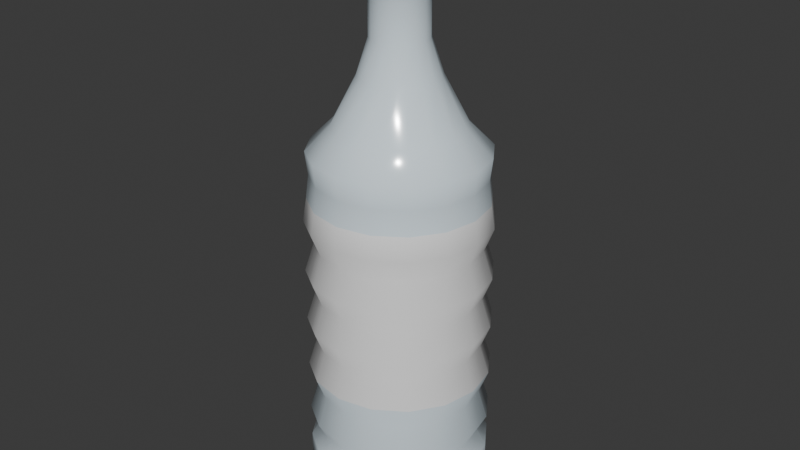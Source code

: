 # Source: waterbottle.blend  (saved by Blender 5.1.30; exported with 4.5.12 LTS)
import bpy
from mathutils import Matrix  # noqa: F401  (used for matrix-valued properties, if any)

bpy.ops.wm.read_factory_settings(use_empty=True)
scene = bpy.context.scene
scene.name = 'Scene'

# ---- collections
col_collection = bpy.data.collections.new('Collection'); scene.collection.children.link(col_collection)

# ---- materials (node trees are filled in below, after node groups)
mat_mat_bottle_body_008 = bpy.data.materials.new('Mat_Bottle_Body.008')
mat_mat_bottle_cap_008 = bpy.data.materials.new('Mat_Bottle_Cap.008')
mat_mat_bottle_label_008 = bpy.data.materials.new('Mat_Bottle_Label.008')

# ---- material node trees
mat_mat_bottle_body_008.use_nodes = True; mat_mat_bottle_body_008.node_tree.nodes.clear()
_N = mat_mat_bottle_body_008.node_tree.nodes; _L = mat_mat_bottle_body_008.node_tree.links
n0 = _N.new('ShaderNodeBsdfPrincipled'); n0.name = 'Principled BSDF'; n0.location = (-200, 100)
n0.inputs[0].default_value = (0.78, 0.9, 0.97, 1.0)
n0.inputs[2].default_value = 0.15
n0.inputs[13].default_value = 0.6
n1 = _N.new('ShaderNodeOutputMaterial'); n1.name = 'Material Output'; n1.location = (200, 100)
_L.new(n0.outputs[0], n1.inputs[0])
n1.is_active_output = True
mat_mat_bottle_cap_008.use_nodes = True; mat_mat_bottle_cap_008.node_tree.nodes.clear()
_N = mat_mat_bottle_cap_008.node_tree.nodes; _L = mat_mat_bottle_cap_008.node_tree.links
n0 = _N.new('ShaderNodeBsdfPrincipled'); n0.name = 'Principled BSDF'; n0.location = (-200, 100)
n0.inputs[0].default_value = (0.96, 0.96, 0.96, 1.0)
n0.inputs[2].default_value = 0.15
n0.inputs[13].default_value = 0.6
n1 = _N.new('ShaderNodeOutputMaterial'); n1.name = 'Material Output'; n1.location = (200, 100)
_L.new(n0.outputs[0], n1.inputs[0])
n1.is_active_output = True
mat_mat_bottle_label_008.use_nodes = True; mat_mat_bottle_label_008.node_tree.nodes.clear()
_N = mat_mat_bottle_label_008.node_tree.nodes; _L = mat_mat_bottle_label_008.node_tree.links
n0 = _N.new('ShaderNodeBsdfPrincipled'); n0.name = 'Principled BSDF'; n0.location = (-200, 100)
n0.inputs[0].default_value = (0.99, 0.99, 0.99, 1.0)
n0.inputs[2].default_value = 0.15
n0.inputs[13].default_value = 0.6
n1 = _N.new('ShaderNodeOutputMaterial'); n1.name = 'Material Output'; n1.location = (200, 100)
_L.new(n0.outputs[0], n1.inputs[0])
n1.is_active_output = True

# ---- world
world_world = bpy.data.worlds.new('World'); scene.world = world_world
world_world.use_nodes = True; world_world.node_tree.nodes.clear()
_N = world_world.node_tree.nodes; _L = world_world.node_tree.links
n0 = _N.new('ShaderNodeOutputWorld'); n0.name = 'World Output'; n0.location = (200, 100)
n1 = _N.new('ShaderNodeBackground'); n1.name = 'Background'; n1.location = (-200, 100)
n1.inputs[0].default_value = (0.05088, 0.05088, 0.05088, 1.0)
_L.new(n1.outputs[0], n0.inputs[0])
n0.is_active_output = True
world_world.color = (0.05088, 0.05088, 0.05088)
world_world.sun_shadow_jitter_overblur = 0.0

# ---- meshes
me_waterbottle = bpy.data.meshes.new('WaterBottle')
me_waterbottle.from_pydata([(0.093, 0.0, -0.505), (0.08592, 0.03559, -0.505), (0.06576, 0.06576, -0.505), (0.03559, 0.08592, -0.505), (5.695e-18, 0.093, -0.505), (-0.03559, 0.08592, -0.505), (-0.06576, 0.06576, -0.505), (-0.08592, 0.03559, -0.505), (-0.093, 1.139e-17, -0.505), (-0.08592, -0.03559, -0.505), (-0.06576, -0.06576, -0.505), (-0.03559, -0.08592, -0.505), (-1.708e-17, -0.093, -0.505), (0.03559, -0.08592, -0.505), (0.06576, -0.06576, -0.505), (0.08592, -0.03559, -0.505), (0.1318, 0.0, -0.485), (0.1217, 0.05042, -0.485), (0.09316, 0.09316, -0.485), (0.05042, 0.1217, -0.485), (8.067e-18, 0.1318, -0.485), (-0.05042, 0.1217, -0.485), (-0.09316, 0.09316, -0.485), (-0.1217, 0.05042, -0.485), (-0.1318, 1.613e-17, -0.485), (-0.1217, -0.05042, -0.485), (-0.09316, -0.09316, -0.485), (-0.05042, -0.1217, -0.485), (-2.42e-17, -0.1318, -0.485), (0.05042, -0.1217, -0.485), (0.09316, -0.09316, -0.485), (0.1217, -0.05042, -0.485), (0.155, 0.0, -0.445), (0.1432, 0.05932, -0.445), (0.1096, 0.1096, -0.445), (0.05932, 0.1432, -0.445), (9.491e-18, 0.155, -0.445), (-0.05932, 0.1432, -0.445), (-0.1096, 0.1096, -0.445), (-0.1432, 0.05932, -0.445), (-0.155, 1.898e-17, -0.445), (-0.1432, -0.05932, -0.445), (-0.1096, -0.1096, -0.445), (-0.05932, -0.1432, -0.445), (-2.847e-17, -0.155, -0.445), (0.05932, -0.1432, -0.445), (0.1096, -0.1096, -0.445), (0.1432, -0.05932, -0.445), (0.155, 0.0, -0.405), (0.1432, 0.05932, -0.405), (0.1096, 0.1096, -0.405), (0.05932, 0.1432, -0.405), (9.491e-18, 0.155, -0.405), (-0.05932, 0.1432, -0.405), (-0.1096, 0.1096, -0.405), (-0.1432, 0.05932, -0.405), (-0.155, 1.898e-17, -0.405), (-0.1432, -0.05932, -0.405), (-0.1096, -0.1096, -0.405), (-0.05932, -0.1432, -0.405), (-2.847e-17, -0.155, -0.405), (0.05932, -0.1432, -0.405), (0.1096, -0.1096, -0.405), (0.1432, -0.05932, -0.405), (0.1395, 0.0, -0.375), (0.1289, 0.05338, -0.375), (0.09864, 0.09864, -0.375), (0.05338, 0.1289, -0.375), (8.542e-18, 0.1395, -0.375), (-0.05338, 0.1289, -0.375), (-0.09864, 0.09864, -0.375), (-0.1289, 0.05338, -0.375), (-0.1395, 1.708e-17, -0.375), (-0.1289, -0.05338, -0.375), (-0.09864, -0.09864, -0.375), (-0.05338, -0.1289, -0.375), (-2.563e-17, -0.1395, -0.375), (0.05338, -0.1289, -0.375), (0.09864, -0.09864, -0.375), (0.1289, -0.05338, -0.375), (0.155, 0.0, -0.345), (0.1432, 0.05932, -0.345), (0.1096, 0.1096, -0.345), (0.05932, 0.1432, -0.345), (9.491e-18, 0.155, -0.345), (-0.05932, 0.1432, -0.345), (-0.1096, 0.1096, -0.345), (-0.1432, 0.05932, -0.345), (-0.155, 1.898e-17, -0.345), (-0.1432, -0.05932, -0.345), (-0.1096, -0.1096, -0.345), (-0.05932, -0.1432, -0.345), (-2.847e-17, -0.155, -0.345), (0.05932, -0.1432, -0.345), (0.1096, -0.1096, -0.345), (0.1432, -0.05932, -0.345), (0.1395, 0.0, -0.295), (0.1289, 0.05338, -0.295), (0.09864, 0.09864, -0.295), (0.05338, 0.1289, -0.295), (8.542e-18, 0.1395, -0.295), (-0.05338, 0.1289, -0.295), (-0.09864, 0.09864, -0.295), (-0.1289, 0.05338, -0.295), (-0.1395, 1.708e-17, -0.295), (-0.1289, -0.05338, -0.295), (-0.09864, -0.09864, -0.295), (-0.05338, -0.1289, -0.295), (-2.563e-17, -0.1395, -0.295), (0.05338, -0.1289, -0.295), (0.09864, -0.09864, -0.295), (0.1289, -0.05338, -0.295), (0.155, 0.0, -0.255), (0.1432, 0.05932, -0.255), (0.1096, 0.1096, -0.255), (0.05932, 0.1432, -0.255), (9.491e-18, 0.155, -0.255), (-0.05932, 0.1432, -0.255), (-0.1096, 0.1096, -0.255), (-0.1432, 0.05932, -0.255), (-0.155, 1.898e-17, -0.255), (-0.1432, -0.05932, -0.255), (-0.1096, -0.1096, -0.255), (-0.05932, -0.1432, -0.255), (-2.847e-17, -0.155, -0.255), (0.05932, -0.1432, -0.255), (0.1096, -0.1096, -0.255), (0.1432, -0.05932, -0.255), (0.1395, 0.0, -0.205), (0.1289, 0.05338, -0.205), (0.09864, 0.09864, -0.205), (0.05338, 0.1289, -0.205), (8.542e-18, 0.1395, -0.205), (-0.05338, 0.1289, -0.205), (-0.09864, 0.09864, -0.205), (-0.1289, 0.05338, -0.205), (-0.1395, 1.708e-17, -0.205), (-0.1289, -0.05338, -0.205), (-0.09864, -0.09864, -0.205), (-0.05338, -0.1289, -0.205), (-2.563e-17, -0.1395, -0.205), (0.05338, -0.1289, -0.205), (0.09864, -0.09864, -0.205), (0.1289, -0.05338, -0.205), (0.155, 0.0, -0.165), (0.1432, 0.05932, -0.165), (0.1096, 0.1096, -0.165), (0.05932, 0.1432, -0.165), (9.491e-18, 0.155, -0.165), (-0.05932, 0.1432, -0.165), (-0.1096, 0.1096, -0.165), (-0.1432, 0.05932, -0.165), (-0.155, 1.898e-17, -0.165), (-0.1432, -0.05932, -0.165), (-0.1096, -0.1096, -0.165), (-0.05932, -0.1432, -0.165), (-2.847e-17, -0.155, -0.165), (0.05932, -0.1432, -0.165), (0.1096, -0.1096, -0.165), (0.1432, -0.05932, -0.165), (0.1395, 0.0, -0.115), (0.1289, 0.05338, -0.115), (0.09864, 0.09864, -0.115), (0.05338, 0.1289, -0.115), (8.542e-18, 0.1395, -0.115), (-0.05338, 0.1289, -0.115), (-0.09864, 0.09864, -0.115), (-0.1289, 0.05338, -0.115), (-0.1395, 1.708e-17, -0.115), (-0.1289, -0.05338, -0.115), (-0.09864, -0.09864, -0.115), (-0.05338, -0.1289, -0.115), (-2.563e-17, -0.1395, -0.115), (0.05338, -0.1289, -0.115), (0.09864, -0.09864, -0.115), (0.1289, -0.05338, -0.115), (0.155, 0.0, -0.075), (0.1432, 0.05932, -0.075), (0.1096, 0.1096, -0.075), (0.05932, 0.1432, -0.075), (9.491e-18, 0.155, -0.075), (-0.05932, 0.1432, -0.075), (-0.1096, 0.1096, -0.075), (-0.1432, 0.05932, -0.075), (-0.155, 1.898e-17, -0.075), (-0.1432, -0.05932, -0.075), (-0.1096, -0.1096, -0.075), (-0.05932, -0.1432, -0.075), (-2.847e-17, -0.155, -0.075), (0.05932, -0.1432, -0.075), (0.1096, -0.1096, -0.075), (0.1432, -0.05932, -0.075), (0.1395, 0.0, -0.025), (0.1289, 0.05338, -0.025), (0.09864, 0.09864, -0.025), (0.05338, 0.1289, -0.025), (8.542e-18, 0.1395, -0.025), (-0.05338, 0.1289, -0.025), (-0.09864, 0.09864, -0.025), (-0.1289, 0.05338, -0.025), (-0.1395, 1.708e-17, -0.025), (-0.1289, -0.05338, -0.025), (-0.09864, -0.09864, -0.025), (-0.05338, -0.1289, -0.025), (-2.563e-17, -0.1395, -0.025), (0.05338, -0.1289, -0.025), (0.09864, -0.09864, -0.025), (0.1289, -0.05338, -0.025), (0.155, 0.0, 0.015), (0.1432, 0.05932, 0.015), (0.1096, 0.1096, 0.015), (0.05932, 0.1432, 0.015), (9.491e-18, 0.155, 0.015), (-0.05932, 0.1432, 0.015), (-0.1096, 0.1096, 0.015), (-0.1432, 0.05932, 0.015), (-0.155, 1.898e-17, 0.015), (-0.1432, -0.05932, 0.015), (-0.1096, -0.1096, 0.015), (-0.05932, -0.1432, 0.015), (-2.847e-17, -0.155, 0.015), (0.05932, -0.1432, 0.015), (0.1096, -0.1096, 0.015), (0.1432, -0.05932, 0.015), (0.1488, 0.0, 0.055), (0.1375, 0.05694, 0.055), (0.1052, 0.1052, 0.055), (0.05694, 0.1375, 0.055), (9.111e-18, 0.1488, 0.055), (-0.05694, 0.1375, 0.055), (-0.1052, 0.1052, 0.055), (-0.1375, 0.05694, 0.055), (-0.1488, 1.822e-17, 0.055), (-0.1375, -0.05694, 0.055), (-0.1052, -0.1052, 0.055), (-0.05694, -0.1375, 0.055), (-2.733e-17, -0.1488, 0.055), (0.05694, -0.1375, 0.055), (0.1052, -0.1052, 0.055), (0.1375, -0.05694, 0.055), (0.1442, 0.0, 0.095), (0.1332, 0.05516, 0.095), (0.1019, 0.1019, 0.095), (0.05516, 0.1332, 0.095), (8.827e-18, 0.1442, 0.095), (-0.05516, 0.1332, 0.095), (-0.1019, 0.1019, 0.095), (-0.1332, 0.05516, 0.095), (-0.1442, 1.765e-17, 0.095), (-0.1332, -0.05516, 0.095), (-0.1019, -0.1019, 0.095), (-0.05516, -0.1332, 0.095), (-2.648e-17, -0.1442, 0.095), (0.05516, -0.1332, 0.095), (0.1019, -0.1019, 0.095), (0.1332, -0.05516, 0.095), (0.1488, 0.0, 0.135), (0.1375, 0.05694, 0.135), (0.1052, 0.1052, 0.135), (0.05694, 0.1375, 0.135), (9.111e-18, 0.1488, 0.135), (-0.05694, 0.1375, 0.135), (-0.1052, 0.1052, 0.135), (-0.1375, 0.05694, 0.135), (-0.1488, 1.822e-17, 0.135), (-0.1375, -0.05694, 0.135), (-0.1052, -0.1052, 0.135), (-0.05694, -0.1375, 0.135), (-2.733e-17, -0.1488, 0.135), (0.05694, -0.1375, 0.135), (0.1052, -0.1052, 0.135), (0.1375, -0.05694, 0.135), (0.1085, 0.0, 0.175), (0.1002, 0.04152, 0.175), (0.07672, 0.07672, 0.175), (0.04152, 0.1002, 0.175), (6.644e-18, 0.1085, 0.175), (-0.04152, 0.1002, 0.175), (-0.07672, 0.07672, 0.175), (-0.1002, 0.04152, 0.175), (-0.1085, 1.329e-17, 0.175), (-0.1002, -0.04152, 0.175), (-0.07672, -0.07672, 0.175), (-0.04152, -0.1002, 0.175), (-1.993e-17, -0.1085, 0.175), (0.04152, -0.1002, 0.175), (0.07672, -0.07672, 0.175), (0.1002, -0.04152, 0.175), (0.0672, 0.0, 0.255), (0.06208, 0.02572, 0.255), (0.04752, 0.04752, 0.255), (0.02572, 0.06208, 0.255), (4.115e-18, 0.0672, 0.255), (-0.02572, 0.06208, 0.255), (-0.04752, 0.04752, 0.255), (-0.06208, 0.02572, 0.255), (-0.0672, 8.23e-18, 0.255), (-0.06208, -0.02572, 0.255), (-0.04752, -0.04752, 0.255), (-0.02572, -0.06208, 0.255), (-1.234e-17, -0.0672, 0.255), (0.02572, -0.06208, 0.255), (0.04752, -0.04752, 0.255), (0.06208, -0.02572, 0.255), (0.048, 0.0, 0.315), (0.04435, 0.01837, 0.315), (0.03394, 0.03394, 0.315), (0.01837, 0.04435, 0.315), (2.939e-18, 0.048, 0.315), (-0.01837, 0.04435, 0.315), (-0.03394, 0.03394, 0.315), (-0.04435, 0.01837, 0.315), (-0.048, 5.878e-18, 0.315), (-0.04435, -0.01837, 0.315), (-0.03394, -0.03394, 0.315), (-0.01837, -0.04435, 0.315), (-8.817e-18, -0.048, 0.315), (0.01837, -0.04435, 0.315), (0.03394, -0.03394, 0.315), (0.04435, -0.01837, 0.315), (0.048, 0.0, 0.395), (0.04435, 0.01837, 0.395), (0.03394, 0.03394, 0.395), (0.01837, 0.04435, 0.395), (2.939e-18, 0.048, 0.395), (-0.01837, 0.04435, 0.395), (-0.03394, 0.03394, 0.395), (-0.04435, 0.01837, 0.395), (-0.048, 5.878e-18, 0.395), (-0.04435, -0.01837, 0.395), (-0.03394, -0.03394, 0.395), (-0.01837, -0.04435, 0.395), (-8.817e-18, -0.048, 0.395), (0.01837, -0.04435, 0.395), (0.03394, -0.03394, 0.395), (0.04435, -0.01837, 0.395), (0.058, 0.0, 0.415), (0.05359, 0.0222, 0.415), (0.04101, 0.04101, 0.415), (0.0222, 0.05359, 0.415), (3.551e-18, 0.058, 0.415), (-0.0222, 0.05359, 0.415), (-0.04101, 0.04101, 0.415), (-0.05359, 0.0222, 0.415), (-0.058, 7.103e-18, 0.415), (-0.05359, -0.0222, 0.415), (-0.04101, -0.04101, 0.415), (-0.0222, -0.05359, 0.415), (-1.065e-17, -0.058, 0.415), (0.0222, -0.05359, 0.415), (0.04101, -0.04101, 0.415), (0.05359, -0.0222, 0.415), (0.058, 0.0, 0.445), (0.05359, 0.0222, 0.445), (0.04101, 0.04101, 0.445), (0.0222, 0.05359, 0.445), (3.551e-18, 0.058, 0.445), (-0.0222, 0.05359, 0.445), (-0.04101, 0.04101, 0.445), (-0.05359, 0.0222, 0.445), (-0.058, 7.103e-18, 0.445), (-0.05359, -0.0222, 0.445), (-0.04101, -0.04101, 0.445), (-0.0222, -0.05359, 0.445), (-1.065e-17, -0.058, 0.445), (0.0222, -0.05359, 0.445), (0.04101, -0.04101, 0.445), (0.05359, -0.0222, 0.445), (0.058, 0.0, 0.495), (0.05359, 0.0222, 0.495), (0.04101, 0.04101, 0.495), (0.0222, 0.05359, 0.495), (3.551e-18, 0.058, 0.495), (-0.0222, 0.05359, 0.495), (-0.04101, 0.04101, 0.495), (-0.05359, 0.0222, 0.495), (-0.058, 7.103e-18, 0.495), (-0.05359, -0.0222, 0.495), (-0.04101, -0.04101, 0.495), (-0.0222, -0.05359, 0.495), (-1.065e-17, -0.058, 0.495), (0.0222, -0.05359, 0.495), (0.04101, -0.04101, 0.495), (0.05359, -0.0222, 0.495), (0.05336, 0.0, 0.485), (0.0493, 0.02042, 0.485), (0.03773, 0.03773, 0.485), (0.02042, 0.0493, 0.485), (3.267e-18, 0.05336, 0.485), (-0.02042, 0.0493, 0.485), (-0.03773, 0.03773, 0.485), (-0.0493, 0.02042, 0.485), (-0.05336, 6.535e-18, 0.485), (-0.0493, -0.02042, 0.485), (-0.03773, -0.03773, 0.485), (-0.02042, -0.0493, 0.485), (-9.802e-18, -0.05336, 0.485), (0.02042, -0.0493, 0.485), (0.03773, -0.03773, 0.485), (0.0493, -0.02042, 0.485), (0.0, 0.0, 0.505)], [], [(0, 17, 16), (0, 18, 17), (0, 19, 18), (0, 20, 19), (0, 21, 20), (0, 22, 21), (0, 23, 22), (0, 24, 23), (0, 25, 24), (0, 26, 25), (0, 27, 26), (0, 28, 27), (0, 29, 28), (0, 30, 29), (0, 31, 30), (0, 16, 31), (16, 17, 33, 32), (17, 18, 34, 33), (18, 19, 35, 34), (19, 20, 36, 35), (20, 21, 37, 36), (21, 22, 38, 37), (22, 23, 39, 38), (23, 24, 40, 39), (24, 25, 41, 40), (25, 26, 42, 41), (26, 27, 43, 42), (27, 28, 44, 43), (28, 29, 45, 44), (29, 30, 46, 45), (30, 31, 47, 46), (31, 16, 32, 47), (32, 33, 49, 48), (33, 34, 50, 49), (34, 35, 51, 50), (35, 36, 52, 51), (36, 37, 53, 52), (37, 38, 54, 53), (38, 39, 55, 54), (39, 40, 56, 55), (40, 41, 57, 56), (41, 42, 58, 57), (42, 43, 59, 58), (43, 44, 60, 59), (44, 45, 61, 60), (45, 46, 62, 61), (46, 47, 63, 62), (47, 32, 48, 63), (48, 49, 65, 64), (49, 50, 66, 65), (50, 51, 67, 66), (51, 52, 68, 67), (52, 53, 69, 68), (53, 54, 70, 69), (54, 55, 71, 70), (55, 56, 72, 71), (56, 57, 73, 72), (57, 58, 74, 73), (58, 59, 75, 74), (59, 60, 76, 75), (60, 61, 77, 76), (61, 62, 78, 77), (62, 63, 79, 78), (63, 48, 64, 79), (64, 65, 81, 80), (65, 66, 82, 81), (66, 67, 83, 82), (67, 68, 84, 83), (68, 69, 85, 84), (69, 70, 86, 85), (70, 71, 87, 86), (71, 72, 88, 87), (72, 73, 89, 88), (73, 74, 90, 89), (74, 75, 91, 90), (75, 76, 92, 91), (76, 77, 93, 92), (77, 78, 94, 93), (78, 79, 95, 94), (79, 64, 80, 95), (80, 81, 97, 96), (81, 82, 98, 97), (82, 83, 99, 98), (83, 84, 100, 99), (84, 85, 101, 100), (85, 86, 102, 101), (86, 87, 103, 102), (87, 88, 104, 103), (88, 89, 105, 104), (89, 90, 106, 105), (90, 91, 107, 106), (91, 92, 108, 107), (92, 93, 109, 108), (93, 94, 110, 109), (94, 95, 111, 110), (95, 80, 96, 111), (96, 97, 113, 112), (97, 98, 114, 113), (98, 99, 115, 114), (99, 100, 116, 115), (100, 101, 117, 116), (101, 102, 118, 117), (102, 103, 119, 118), (103, 104, 120, 119), (104, 105, 121, 120), (105, 106, 122, 121), (106, 107, 123, 122), (107, 108, 124, 123), (108, 109, 125, 124), (109, 110, 126, 125), (110, 111, 127, 126), (111, 96, 112, 127), (112, 113, 129, 128), (113, 114, 130, 129), (114, 115, 131, 130), (115, 116, 132, 131), (116, 117, 133, 132), (117, 118, 134, 133), (118, 119, 135, 134), (119, 120, 136, 135), (120, 121, 137, 136), (121, 122, 138, 137), (122, 123, 139, 138), (123, 124, 140, 139), (124, 125, 141, 140), (125, 126, 142, 141), (126, 127, 143, 142), (127, 112, 128, 143), (128, 129, 145, 144), (129, 130, 146, 145), (130, 131, 147, 146), (131, 132, 148, 147), (132, 133, 149, 148), (133, 134, 150, 149), (134, 135, 151, 150), (135, 136, 152, 151), (136, 137, 153, 152), (137, 138, 154, 153), (138, 139, 155, 154), (139, 140, 156, 155), (140, 141, 157, 156), (141, 142, 158, 157), (142, 143, 159, 158), (143, 128, 144, 159), (144, 145, 161, 160), (145, 146, 162, 161), (146, 147, 163, 162), (147, 148, 164, 163), (148, 149, 165, 164), (149, 150, 166, 165), (150, 151, 167, 166), (151, 152, 168, 167), (152, 153, 169, 168), (153, 154, 170, 169), (154, 155, 171, 170), (155, 156, 172, 171), (156, 157, 173, 172), (157, 158, 174, 173), (158, 159, 175, 174), (159, 144, 160, 175), (160, 161, 177, 176), (161, 162, 178, 177), (162, 163, 179, 178), (163, 164, 180, 179), (164, 165, 181, 180), (165, 166, 182, 181), (166, 167, 183, 182), (167, 168, 184, 183), (168, 169, 185, 184), (169, 170, 186, 185), (170, 171, 187, 186), (171, 172, 188, 187), (172, 173, 189, 188), (173, 174, 190, 189), (174, 175, 191, 190), (175, 160, 176, 191), (176, 177, 193, 192), (177, 178, 194, 193), (178, 179, 195, 194), (179, 180, 196, 195), (180, 181, 197, 196), (181, 182, 198, 197), (182, 183, 199, 198), (183, 184, 200, 199), (184, 185, 201, 200), (185, 186, 202, 201), (186, 187, 203, 202), (187, 188, 204, 203), (188, 189, 205, 204), (189, 190, 206, 205), (190, 191, 207, 206), (191, 176, 192, 207), (192, 193, 209, 208), (193, 194, 210, 209), (194, 195, 211, 210), (195, 196, 212, 211), (196, 197, 213, 212), (197, 198, 214, 213), (198, 199, 215, 214), (199, 200, 216, 215), (200, 201, 217, 216), (201, 202, 218, 217), (202, 203, 219, 218), (203, 204, 220, 219), (204, 205, 221, 220), (205, 206, 222, 221), (206, 207, 223, 222), (207, 192, 208, 223), (208, 209, 225, 224), (209, 210, 226, 225), (210, 211, 227, 226), (211, 212, 228, 227), (212, 213, 229, 228), (213, 214, 230, 229), (214, 215, 231, 230), (215, 216, 232, 231), (216, 217, 233, 232), (217, 218, 234, 233), (218, 219, 235, 234), (219, 220, 236, 235), (220, 221, 237, 236), (221, 222, 238, 237), (222, 223, 239, 238), (223, 208, 224, 239), (224, 225, 241, 240), (225, 226, 242, 241), (226, 227, 243, 242), (227, 228, 244, 243), (228, 229, 245, 244), (229, 230, 246, 245), (230, 231, 247, 246), (231, 232, 248, 247), (232, 233, 249, 248), (233, 234, 250, 249), (234, 235, 251, 250), (235, 236, 252, 251), (236, 237, 253, 252), (237, 238, 254, 253), (238, 239, 255, 254), (239, 224, 240, 255), (240, 241, 257, 256), (241, 242, 258, 257), (242, 243, 259, 258), (243, 244, 260, 259), (244, 245, 261, 260), (245, 246, 262, 261), (246, 247, 263, 262), (247, 248, 264, 263), (248, 249, 265, 264), (249, 250, 266, 265), (250, 251, 267, 266), (251, 252, 268, 267), (252, 253, 269, 268), (253, 254, 270, 269), (254, 255, 271, 270), (255, 240, 256, 271), (256, 257, 273, 272), (257, 258, 274, 273), (258, 259, 275, 274), (259, 260, 276, 275), (260, 261, 277, 276), (261, 262, 278, 277), (262, 263, 279, 278), (263, 264, 280, 279), (264, 265, 281, 280), (265, 266, 282, 281), (266, 267, 283, 282), (267, 268, 284, 283), (268, 269, 285, 284), (269, 270, 286, 285), (270, 271, 287, 286), (271, 256, 272, 287), (272, 273, 289, 288), (273, 274, 290, 289), (274, 275, 291, 290), (275, 276, 292, 291), (276, 277, 293, 292), (277, 278, 294, 293), (278, 279, 295, 294), (279, 280, 296, 295), (280, 281, 297, 296), (281, 282, 298, 297), (282, 283, 299, 298), (283, 284, 300, 299), (284, 285, 301, 300), (285, 286, 302, 301), (286, 287, 303, 302), (287, 272, 288, 303), (288, 289, 305, 304), (289, 290, 306, 305), (290, 291, 307, 306), (291, 292, 308, 307), (292, 293, 309, 308), (293, 294, 310, 309), (294, 295, 311, 310), (295, 296, 312, 311), (296, 297, 313, 312), (297, 298, 314, 313), (298, 299, 315, 314), (299, 300, 316, 315), (300, 301, 317, 316), (301, 302, 318, 317), (302, 303, 319, 318), (303, 288, 304, 319), (304, 305, 321, 320), (305, 306, 322, 321), (306, 307, 323, 322), (307, 308, 324, 323), (308, 309, 325, 324), (309, 310, 326, 325), (310, 311, 327, 326), (311, 312, 328, 327), (312, 313, 329, 328), (313, 314, 330, 329), (314, 315, 331, 330), (315, 316, 332, 331), (316, 317, 333, 332), (317, 318, 334, 333), (318, 319, 335, 334), (319, 304, 320, 335), (320, 321, 337, 336), (321, 322, 338, 337), (322, 323, 339, 338), (323, 324, 340, 339), (324, 325, 341, 340), (325, 326, 342, 341), (326, 327, 343, 342), (327, 328, 344, 343), (328, 329, 345, 344), (329, 330, 346, 345), (330, 331, 347, 346), (331, 332, 348, 347), (332, 333, 349, 348), (333, 334, 350, 349), (334, 335, 351, 350), (335, 320, 336, 351), (336, 337, 353, 352), (337, 338, 354, 353), (338, 339, 355, 354), (339, 340, 356, 355), (340, 341, 357, 356), (341, 342, 358, 357), (342, 343, 359, 358), (343, 344, 360, 359), (344, 345, 361, 360), (345, 346, 362, 361), (346, 347, 363, 362), (347, 348, 364, 363), (348, 349, 365, 364), (349, 350, 366, 365), (350, 351, 367, 366), (351, 336, 352, 367), (352, 353, 369, 368), (353, 354, 370, 369), (354, 355, 371, 370), (355, 356, 372, 371), (356, 357, 373, 372), (357, 358, 374, 373), (358, 359, 375, 374), (359, 360, 376, 375), (360, 361, 377, 376), (361, 362, 378, 377), (362, 363, 379, 378), (363, 364, 380, 379), (364, 365, 381, 380), (365, 366, 382, 381), (366, 367, 383, 382), (367, 352, 368, 383), (368, 369, 385, 384), (369, 370, 386, 385), (370, 371, 387, 386), (371, 372, 388, 387), (372, 373, 389, 388), (373, 374, 390, 389), (374, 375, 391, 390), (375, 376, 392, 391), (376, 377, 393, 392), (377, 378, 394, 393), (378, 379, 395, 394), (379, 380, 396, 395), (380, 381, 397, 396), (381, 382, 398, 397), (382, 383, 399, 398), (383, 368, 384, 399), (384, 385, 400), (385, 386, 400), (386, 387, 400), (387, 388, 400), (388, 389, 400), (389, 390, 400), (390, 391, 400), (391, 392, 400), (392, 393, 400), (393, 394, 400), (394, 395, 400), (395, 396, 400), (396, 397, 400), (397, 398, 400), (398, 399, 400), (399, 384, 400)])
me_waterbottle.polygons.foreach_set('use_smooth', [True] * 400)
me_waterbottle.polygons.foreach_set('material_index', [0, 0, 0, 0, 0, 0, 0, 0, 0, 0, 0, 0, 0, 0, 0, 0, 0, 0, 0, 0, 0, 0, 0, 0, 0, 0, 0, 0, 0, 0, 0, 0, 0, 0, 0, 0, 0, 0, 0, 0, 0, 0, 0, 0, 0, 0, 0, 0, 0, 0, 0, 0, 0, 0, 0, 0, 0, 0, 0, 0, 0, 0, 0, 0, 0, 0, 0, 0, 0, 0, 0, 0, 0, 0, 0, 0, 0, 0, 0, 0, 0, 0, 0, 0, 0, 0, 0, 0, 0, 0, 0, 0, 0, 0, 0, 0, 0, 0, 0, 0, 0, 0, 0, 0, 0, 0, 0, 0, 0, 0, 0, 0, 2, 2, 2, 2, 2, 2, 2, 2, 2, 2, 2, 2, 2, 2, 2, 2, 2, 2, 2, 2, 2, 2, 2, 2, 2, 2, 2, 2, 2, 2, 2, 2, 2, 2, 2, 2, 2, 2, 2, 2, 2, 2, 2, 2, 2, 2, 2, 2, 2, 2, 2, 2, 2, 2, 2, 2, 2, 2, 2, 2, 2, 2, 2, 2, 2, 2, 2, 2, 2, 2, 2, 2, 2, 2, 2, 2, 2, 2, 2, 2, 2, 2, 2, 2, 2, 2, 2, 2, 2, 2, 2, 2, 2, 2, 2, 2, 2, 2, 2, 2, 2, 2, 2, 2, 2, 2, 2, 2, 2, 2, 2, 2, 0, 0, 0, 0, 0, 0, 0, 0, 0, 0, 0, 0, 0, 0, 0, 0, 0, 0, 0, 0, 0, 0, 0, 0, 0, 0, 0, 0, 0, 0, 0, 0, 0, 0, 0, 0, 0, 0, 0, 0, 0, 0, 0, 0, 0, 0, 0, 0, 0, 0, 0, 0, 0, 0, 0, 0, 0, 0, 0, 0, 0, 0, 0, 0, 0, 0, 0, 0, 0, 0, 0, 0, 0, 0, 0, 0, 0, 0, 0, 0, 0, 0, 0, 0, 0, 0, 0, 0, 0, 0, 0, 0, 0, 0, 0, 0, 1, 1, 1, 1, 1, 1, 1, 1, 1, 1, 1, 1, 1, 1, 1, 1, 1, 1, 1, 1, 1, 1, 1, 1, 1, 1, 1, 1, 1, 1, 1, 1, 1, 1, 1, 1, 1, 1, 1, 1, 1, 1, 1, 1, 1, 1, 1, 1, 1, 1, 1, 1, 1, 1, 1, 1, 1, 1, 1, 1, 1, 1, 1, 1, 1, 1, 1, 1, 1, 1, 1, 1, 1, 1, 1, 1, 1, 1, 1, 1])
me_waterbottle.materials.append(mat_mat_bottle_body_008)
me_waterbottle.materials.append(mat_mat_bottle_cap_008)
me_waterbottle.materials.append(mat_mat_bottle_label_008)
me_waterbottle.update()

# ---- objects
ob_waterbottle = bpy.data.objects.new('WaterBottle', me_waterbottle)

# ---- transforms, parenting, visibility, modifiers, constraints
ob_waterbottle.location = (0.0, 0.0, 0.0)

# ---- collection membership
col_collection.objects.link(ob_waterbottle)

# ---- scene / render settings (as saved in the file)
scene.frame_start = 1; scene.frame_end = 250; scene.frame_set(1)
scene.render.engine = 'BLENDER_EEVEE_NEXT'
scene.render.bake_bias = 0.0
scene.render.bake_samples = 0
scene.cycles.sampling_pattern = 'TABULATED_SOBOL'
scene.eevee.use_volume_custom_range = False
bpy.context.view_layer.update()

# ---- added for rendering (the .blend has no active camera and no usable light): camera, sun
cam_auto = bpy.data.cameras.new('AutoCamera')
cam_auto.lens = 50.0
cam_auto.sensor_width = 36.0
cam_auto.clip_end = 1000.0
ob_auto_camera = bpy.data.objects.new('AutoCamera', cam_auto)
scene.collection.objects.link(ob_auto_camera)
ob_auto_camera.location = (1.01871, -1.22246, 0.814971)
ob_auto_camera.rotation_euler = (1.09748, -7.21219e-08, 0.694738)
scene.camera = ob_auto_camera
light_auto_sun = bpy.data.lights.new('AutoSun', 'SUN')
light_auto_sun.energy = 3.0
light_auto_sun.angle = 0.0523599
ob_auto_sun = bpy.data.objects.new('AutoSun', light_auto_sun)
scene.collection.objects.link(ob_auto_sun)
ob_auto_sun.rotation_euler = (0.872665, 0.174533, 0.523599)
bpy.context.view_layer.update()

